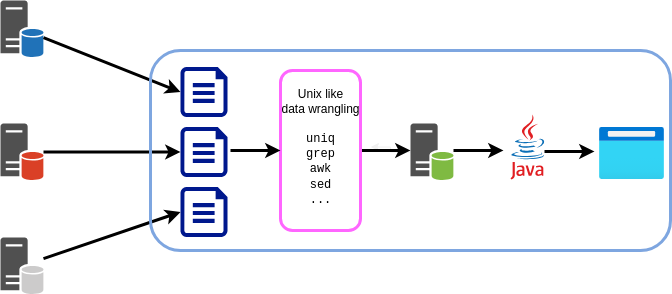

The diagram above was exported from draw.io. Its source (the exported page's mxGraphModel, read from the mxfile embedded in the PNG):
<mxGraphModel dx="1434" dy="870" grid="1" gridSize="10" guides="1" tooltips="1" connect="1" arrows="1" fold="1" page="1" pageScale="1" pageWidth="827" pageHeight="1169" background="#ffffff" math="0" shadow="0">
  <root>
    <mxCell id="0" />
    <mxCell id="1" parent="0" />
    <mxCell id="x6OO1Fb7vmWgT_M9P4X4-27" value="" style="edgeStyle=orthogonalEdgeStyle;rounded=0;orthogonalLoop=1;jettySize=auto;html=1;" edge="1" parent="1" source="x6OO1Fb7vmWgT_M9P4X4-2" target="x6OO1Fb7vmWgT_M9P4X4-22">
      <mxGeometry relative="1" as="geometry" />
    </mxCell>
    <mxCell id="x6OO1Fb7vmWgT_M9P4X4-2" value="" style="sketch=0;shadow=0;dashed=0;html=1;strokeColor=none;fillColor=#505050;labelPosition=center;verticalLabelPosition=bottom;verticalAlign=top;outlineConnect=0;align=center;shape=mxgraph.office.databases.database_server_green;" vertex="1" parent="1">
      <mxGeometry x="450" y="373" width="43" height="57" as="geometry" />
    </mxCell>
    <mxCell id="x6OO1Fb7vmWgT_M9P4X4-3" value="" style="sketch=0;shadow=0;dashed=0;html=1;strokeColor=none;fillColor=#505050;labelPosition=center;verticalLabelPosition=bottom;verticalAlign=top;outlineConnect=0;align=center;shape=mxgraph.office.databases.database_server_orange;" vertex="1" parent="1">
      <mxGeometry x="40" y="373" width="43" height="57" as="geometry" />
    </mxCell>
    <mxCell id="x6OO1Fb7vmWgT_M9P4X4-4" value="" style="sketch=0;shadow=0;dashed=0;html=1;strokeColor=none;fillColor=#505050;labelPosition=center;verticalLabelPosition=bottom;verticalAlign=top;outlineConnect=0;align=center;shape=mxgraph.office.databases.database_server_ghosted;" vertex="1" parent="1">
      <mxGeometry x="40" y="487" width="43" height="57" as="geometry" />
    </mxCell>
    <mxCell id="x6OO1Fb7vmWgT_M9P4X4-5" value="" style="sketch=0;shadow=0;dashed=0;html=1;strokeColor=none;fillColor=#505050;labelPosition=center;verticalLabelPosition=bottom;verticalAlign=top;outlineConnect=0;align=center;shape=mxgraph.office.databases.database_server_blue;" vertex="1" parent="1">
      <mxGeometry x="40" y="250" width="43" height="57" as="geometry" />
    </mxCell>
    <mxCell id="x6OO1Fb7vmWgT_M9P4X4-8" value="" style="sketch=0;aspect=fixed;pointerEvents=1;shadow=0;dashed=0;html=1;strokeColor=none;labelPosition=center;verticalLabelPosition=bottom;verticalAlign=top;align=center;fillColor=#00188D;shape=mxgraph.azure.file" vertex="1" parent="1">
      <mxGeometry x="220" y="316.5" width="47" height="50" as="geometry" />
    </mxCell>
    <mxCell id="x6OO1Fb7vmWgT_M9P4X4-9" value="" style="sketch=0;aspect=fixed;pointerEvents=1;shadow=0;dashed=0;html=1;strokeColor=none;labelPosition=center;verticalLabelPosition=bottom;verticalAlign=top;align=center;fillColor=#00188D;shape=mxgraph.azure.file" vertex="1" parent="1">
      <mxGeometry x="220" y="376.5" width="47" height="50" as="geometry" />
    </mxCell>
    <mxCell id="x6OO1Fb7vmWgT_M9P4X4-10" value="" style="sketch=0;aspect=fixed;pointerEvents=1;shadow=0;dashed=0;html=1;strokeColor=none;labelPosition=center;verticalLabelPosition=bottom;verticalAlign=top;align=center;fillColor=#00188D;shape=mxgraph.azure.file" vertex="1" parent="1">
      <mxGeometry x="220" y="436.5" width="47" height="50" as="geometry" />
    </mxCell>
    <mxCell id="x6OO1Fb7vmWgT_M9P4X4-11" value="" style="endArrow=classic;html=1;rounded=0;entryX=0;entryY=0.5;entryDx=0;entryDy=0;entryPerimeter=0;strokeWidth=3;strokeColor=#000000;" edge="1" parent="1" source="x6OO1Fb7vmWgT_M9P4X4-5" target="x6OO1Fb7vmWgT_M9P4X4-8">
      <mxGeometry width="50" height="50" relative="1" as="geometry">
        <mxPoint x="390" y="470" as="sourcePoint" />
        <mxPoint x="290" y="270" as="targetPoint" />
      </mxGeometry>
    </mxCell>
    <mxCell id="x6OO1Fb7vmWgT_M9P4X4-12" value="" style="endArrow=classic;html=1;rounded=0;entryX=0;entryY=0.5;entryDx=0;entryDy=0;entryPerimeter=0;strokeWidth=3;strokeColor=#000000;" edge="1" parent="1" source="x6OO1Fb7vmWgT_M9P4X4-3" target="x6OO1Fb7vmWgT_M9P4X4-9">
      <mxGeometry width="50" height="50" relative="1" as="geometry">
        <mxPoint x="93" y="297" as="sourcePoint" />
        <mxPoint x="230" y="352" as="targetPoint" />
      </mxGeometry>
    </mxCell>
    <mxCell id="x6OO1Fb7vmWgT_M9P4X4-13" value="" style="endArrow=classic;html=1;rounded=0;entryX=0;entryY=0.5;entryDx=0;entryDy=0;entryPerimeter=0;strokeWidth=3;strokeColor=#000000;" edge="1" parent="1" source="x6OO1Fb7vmWgT_M9P4X4-4" target="x6OO1Fb7vmWgT_M9P4X4-10">
      <mxGeometry width="50" height="50" relative="1" as="geometry">
        <mxPoint x="93" y="412" as="sourcePoint" />
        <mxPoint x="230" y="412" as="targetPoint" />
      </mxGeometry>
    </mxCell>
    <mxCell id="x6OO1Fb7vmWgT_M9P4X4-14" value="" style="endArrow=classic;html=1;rounded=0;strokeWidth=3;strokeColor=#000000;" edge="1" parent="1">
      <mxGeometry width="50" height="50" relative="1" as="geometry">
        <mxPoint x="400" y="400" as="sourcePoint" />
        <mxPoint x="450" y="400" as="targetPoint" />
      </mxGeometry>
    </mxCell>
    <mxCell id="x6OO1Fb7vmWgT_M9P4X4-15" value="" style="rounded=1;whiteSpace=wrap;html=1;fillColor=none;strokeColor=#7EA6E0;strokeWidth=3;pointerEvents=0;" vertex="1" parent="1">
      <mxGeometry x="190" y="300" width="520" height="200" as="geometry" />
    </mxCell>
    <mxCell id="x6OO1Fb7vmWgT_M9P4X4-16" value="" style="rounded=1;whiteSpace=wrap;html=1;fillColor=none;strokeColor=#FF66FF;strokeWidth=3;pointerEvents=0;" vertex="1" parent="1">
      <mxGeometry x="320" y="320" width="80" height="160" as="geometry" />
    </mxCell>
    <mxCell id="x6OO1Fb7vmWgT_M9P4X4-17" value="" style="endArrow=classic;html=1;rounded=0;strokeWidth=3;strokeColor=#000000;entryX=0;entryY=0.5;entryDx=0;entryDy=0;" edge="1" parent="1" target="x6OO1Fb7vmWgT_M9P4X4-16">
      <mxGeometry width="50" height="50" relative="1" as="geometry">
        <mxPoint x="270" y="400" as="sourcePoint" />
        <mxPoint x="360" y="140" as="targetPoint" />
      </mxGeometry>
    </mxCell>
    <mxCell id="x6OO1Fb7vmWgT_M9P4X4-22" value="Unix like&lt;div&gt;data wrangling&lt;/div&gt;&lt;div&gt;&lt;br&gt;&lt;/div&gt;&lt;div&gt;&lt;font face=&quot;Courier New&quot;&gt;uniq&lt;/font&gt;&lt;/div&gt;&lt;div&gt;&lt;font face=&quot;Courier New&quot;&gt;grep&lt;/font&gt;&lt;/div&gt;&lt;div&gt;&lt;font face=&quot;Courier New&quot;&gt;awk&lt;/font&gt;&lt;/div&gt;&lt;div&gt;&lt;font face=&quot;Courier New&quot;&gt;sed&lt;/font&gt;&lt;/div&gt;&lt;div&gt;&lt;font face=&quot;Courier New&quot;&gt;...&lt;/font&gt;&lt;/div&gt;" style="text;html=1;align=center;verticalAlign=middle;resizable=0;points=[];autosize=1;strokeColor=none;fillColor=none;fontColor=#000000;" vertex="1" parent="1">
      <mxGeometry x="310" y="331.5" width="100" height="130" as="geometry" />
    </mxCell>
    <mxCell id="x6OO1Fb7vmWgT_M9P4X4-23" value="" style="dashed=0;outlineConnect=0;html=1;align=center;labelPosition=center;verticalLabelPosition=bottom;verticalAlign=top;shape=mxgraph.weblogos.java" vertex="1" parent="1">
      <mxGeometry x="550" y="364" width="34.4" height="65" as="geometry" />
    </mxCell>
    <mxCell id="x6OO1Fb7vmWgT_M9P4X4-26" value="" style="image;aspect=fixed;html=1;points=[];align=center;fontSize=12;image=img/lib/azure2/general/Browser.svg;" vertex="1" parent="1">
      <mxGeometry x="639" y="377" width="65" height="52" as="geometry" />
    </mxCell>
    <mxCell id="x6OO1Fb7vmWgT_M9P4X4-28" value="" style="endArrow=classic;html=1;rounded=0;strokeWidth=3;strokeColor=#000000;" edge="1" parent="1">
      <mxGeometry width="50" height="50" relative="1" as="geometry">
        <mxPoint x="493" y="400" as="sourcePoint" />
        <mxPoint x="543" y="400" as="targetPoint" />
      </mxGeometry>
    </mxCell>
    <mxCell id="x6OO1Fb7vmWgT_M9P4X4-29" value="" style="endArrow=classic;html=1;rounded=0;strokeWidth=3;strokeColor=#000000;" edge="1" parent="1">
      <mxGeometry width="50" height="50" relative="1" as="geometry">
        <mxPoint x="584" y="401" as="sourcePoint" />
        <mxPoint x="634" y="401" as="targetPoint" />
      </mxGeometry>
    </mxCell>
  </root>
</mxGraphModel>